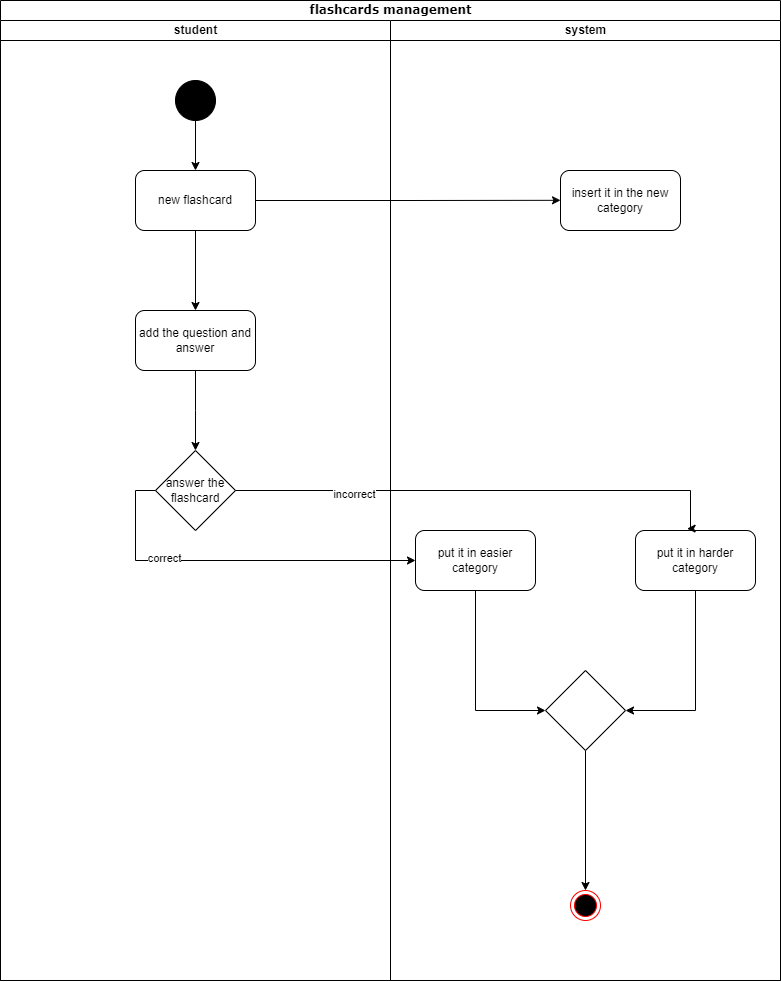

The diagram above was exported from draw.io. Its source (the exported page's mxGraphModel, read from the mxfile embedded in the PNG):
<mxGraphModel dx="1295" dy="768" grid="1" gridSize="10" guides="1" tooltips="1" connect="1" arrows="1" fold="1" page="1" pageScale="1" pageWidth="850" pageHeight="1100" background="none" math="0" shadow="0">
  <root>
    <mxCell id="0" />
    <mxCell id="1" parent="0" />
    <mxCell id="1c1d494c118603dd-1" value="flashcards management" style="swimlane;html=1;childLayout=stackLayout;startSize=20;rounded=0;shadow=0;comic=0;labelBackgroundColor=none;strokeWidth=1;fontFamily=Verdana;fontSize=12;align=center;" parent="1" vertex="1">
      <mxGeometry x="230" y="60" width="780" height="980" as="geometry" />
    </mxCell>
    <mxCell id="1c1d494c118603dd-2" value="student" style="swimlane;html=1;startSize=20;" parent="1c1d494c118603dd-1" vertex="1">
      <mxGeometry y="20" width="390" height="960" as="geometry">
        <mxRectangle y="20" width="40" height="960" as="alternateBounds" />
      </mxGeometry>
    </mxCell>
    <mxCell id="Pz9gBWIOeY0f5cZJqhxQ-4" style="edgeStyle=orthogonalEdgeStyle;rounded=0;orthogonalLoop=1;jettySize=auto;html=1;exitX=0.5;exitY=1;exitDx=0;exitDy=0;entryX=0.5;entryY=0;entryDx=0;entryDy=0;" edge="1" parent="1c1d494c118603dd-2" source="60571a20871a0731-4" target="Pz9gBWIOeY0f5cZJqhxQ-3">
      <mxGeometry relative="1" as="geometry" />
    </mxCell>
    <mxCell id="60571a20871a0731-4" value="" style="ellipse;whiteSpace=wrap;html=1;rounded=0;shadow=0;comic=0;labelBackgroundColor=none;strokeWidth=1;fillColor=#000000;fontFamily=Verdana;fontSize=12;align=center;" parent="1c1d494c118603dd-2" vertex="1">
      <mxGeometry x="175" y="60" width="40" height="40" as="geometry" />
    </mxCell>
    <mxCell id="Pz9gBWIOeY0f5cZJqhxQ-11" value="" style="edgeStyle=orthogonalEdgeStyle;rounded=0;orthogonalLoop=1;jettySize=auto;html=1;" edge="1" parent="1c1d494c118603dd-2" source="Pz9gBWIOeY0f5cZJqhxQ-3" target="Pz9gBWIOeY0f5cZJqhxQ-10">
      <mxGeometry relative="1" as="geometry" />
    </mxCell>
    <mxCell id="Pz9gBWIOeY0f5cZJqhxQ-25" style="edgeStyle=orthogonalEdgeStyle;rounded=0;orthogonalLoop=1;jettySize=auto;html=1;exitX=1;exitY=0.5;exitDx=0;exitDy=0;" edge="1" parent="1c1d494c118603dd-2" source="Pz9gBWIOeY0f5cZJqhxQ-3">
      <mxGeometry relative="1" as="geometry">
        <mxPoint x="560" y="179.81481481481478" as="targetPoint" />
      </mxGeometry>
    </mxCell>
    <mxCell id="Pz9gBWIOeY0f5cZJqhxQ-3" value="new flashcard" style="rounded=1;whiteSpace=wrap;html=1;" vertex="1" parent="1c1d494c118603dd-2">
      <mxGeometry x="135" y="150" width="120" height="60" as="geometry" />
    </mxCell>
    <mxCell id="Pz9gBWIOeY0f5cZJqhxQ-13" value="" style="edgeStyle=orthogonalEdgeStyle;rounded=0;orthogonalLoop=1;jettySize=auto;html=1;" edge="1" parent="1c1d494c118603dd-2" source="Pz9gBWIOeY0f5cZJqhxQ-10">
      <mxGeometry relative="1" as="geometry">
        <mxPoint x="195" y="429.9999999999999" as="targetPoint" />
      </mxGeometry>
    </mxCell>
    <mxCell id="Pz9gBWIOeY0f5cZJqhxQ-10" value="add the question and answer" style="whiteSpace=wrap;html=1;rounded=1;" vertex="1" parent="1c1d494c118603dd-2">
      <mxGeometry x="135" y="290" width="120" height="60" as="geometry" />
    </mxCell>
    <mxCell id="Pz9gBWIOeY0f5cZJqhxQ-17" value="answer the flashcard" style="rhombus;whiteSpace=wrap;html=1;" vertex="1" parent="1c1d494c118603dd-2">
      <mxGeometry x="155" y="430" width="80" height="80" as="geometry" />
    </mxCell>
    <mxCell id="Pz9gBWIOeY0f5cZJqhxQ-24" value="system" style="swimlane;html=1;startSize=20;" vertex="1" parent="1c1d494c118603dd-1">
      <mxGeometry x="390" y="20" width="390" height="960" as="geometry">
        <mxRectangle y="20" width="40" height="960" as="alternateBounds" />
      </mxGeometry>
    </mxCell>
    <mxCell id="Pz9gBWIOeY0f5cZJqhxQ-26" value="insert it in the new category" style="rounded=1;whiteSpace=wrap;html=1;" vertex="1" parent="Pz9gBWIOeY0f5cZJqhxQ-24">
      <mxGeometry x="170" y="150" width="120" height="60" as="geometry" />
    </mxCell>
    <mxCell id="Pz9gBWIOeY0f5cZJqhxQ-30" style="edgeStyle=orthogonalEdgeStyle;rounded=0;orthogonalLoop=1;jettySize=auto;html=1;exitX=0.5;exitY=1;exitDx=0;exitDy=0;entryX=0;entryY=0.5;entryDx=0;entryDy=0;" edge="1" parent="Pz9gBWIOeY0f5cZJqhxQ-24" source="Pz9gBWIOeY0f5cZJqhxQ-22" target="Pz9gBWIOeY0f5cZJqhxQ-28">
      <mxGeometry relative="1" as="geometry" />
    </mxCell>
    <mxCell id="Pz9gBWIOeY0f5cZJqhxQ-22" value="put it in easier category" style="rounded=1;whiteSpace=wrap;html=1;" vertex="1" parent="Pz9gBWIOeY0f5cZJqhxQ-24">
      <mxGeometry x="25" y="510" width="120" height="60" as="geometry" />
    </mxCell>
    <mxCell id="Pz9gBWIOeY0f5cZJqhxQ-29" style="edgeStyle=orthogonalEdgeStyle;rounded=0;orthogonalLoop=1;jettySize=auto;html=1;exitX=0.5;exitY=1;exitDx=0;exitDy=0;entryX=1;entryY=0.5;entryDx=0;entryDy=0;" edge="1" parent="Pz9gBWIOeY0f5cZJqhxQ-24" source="Pz9gBWIOeY0f5cZJqhxQ-23" target="Pz9gBWIOeY0f5cZJqhxQ-28">
      <mxGeometry relative="1" as="geometry" />
    </mxCell>
    <mxCell id="Pz9gBWIOeY0f5cZJqhxQ-23" value="put it in harder category" style="rounded=1;whiteSpace=wrap;html=1;" vertex="1" parent="Pz9gBWIOeY0f5cZJqhxQ-24">
      <mxGeometry x="245" y="510" width="120" height="60" as="geometry" />
    </mxCell>
    <mxCell id="Pz9gBWIOeY0f5cZJqhxQ-32" style="edgeStyle=orthogonalEdgeStyle;rounded=0;orthogonalLoop=1;jettySize=auto;html=1;exitX=0.5;exitY=1;exitDx=0;exitDy=0;entryX=0.5;entryY=0;entryDx=0;entryDy=0;" edge="1" parent="Pz9gBWIOeY0f5cZJqhxQ-24" source="Pz9gBWIOeY0f5cZJqhxQ-28" target="Pz9gBWIOeY0f5cZJqhxQ-2">
      <mxGeometry relative="1" as="geometry" />
    </mxCell>
    <mxCell id="Pz9gBWIOeY0f5cZJqhxQ-28" value="" style="rhombus;whiteSpace=wrap;html=1;" vertex="1" parent="Pz9gBWIOeY0f5cZJqhxQ-24">
      <mxGeometry x="155" y="650" width="80" height="80" as="geometry" />
    </mxCell>
    <mxCell id="Pz9gBWIOeY0f5cZJqhxQ-2" value="" style="ellipse;html=1;shape=endState;fillColor=#000000;strokeColor=#ff0000;" vertex="1" parent="Pz9gBWIOeY0f5cZJqhxQ-24">
      <mxGeometry x="180" y="870" width="30" height="30" as="geometry" />
    </mxCell>
    <mxCell id="Pz9gBWIOeY0f5cZJqhxQ-19" style="edgeStyle=orthogonalEdgeStyle;rounded=0;orthogonalLoop=1;jettySize=auto;html=1;exitX=0;exitY=0.5;exitDx=0;exitDy=0;entryX=0;entryY=0.5;entryDx=0;entryDy=0;" edge="1" parent="1c1d494c118603dd-1" source="Pz9gBWIOeY0f5cZJqhxQ-17" target="Pz9gBWIOeY0f5cZJqhxQ-22">
      <mxGeometry relative="1" as="geometry">
        <mxPoint x="470" y="520" as="targetPoint" />
      </mxGeometry>
    </mxCell>
    <mxCell id="Pz9gBWIOeY0f5cZJqhxQ-20" value="correct" style="edgeLabel;html=1;align=center;verticalAlign=middle;resizable=0;points=[];" vertex="1" connectable="0" parent="Pz9gBWIOeY0f5cZJqhxQ-19">
      <mxGeometry x="-0.3608" y="3" relative="1" as="geometry">
        <mxPoint as="offset" />
      </mxGeometry>
    </mxCell>
    <mxCell id="Pz9gBWIOeY0f5cZJqhxQ-18" style="edgeStyle=orthogonalEdgeStyle;rounded=0;orthogonalLoop=1;jettySize=auto;html=1;exitX=1;exitY=0.5;exitDx=0;exitDy=0;entryX=0.43;entryY=-0.031;entryDx=0;entryDy=0;entryPerimeter=0;" edge="1" parent="1c1d494c118603dd-1" source="Pz9gBWIOeY0f5cZJqhxQ-17" target="Pz9gBWIOeY0f5cZJqhxQ-23">
      <mxGeometry relative="1" as="geometry">
        <mxPoint x="690" y="520" as="targetPoint" />
        <Array as="points">
          <mxPoint x="690" y="490" />
          <mxPoint x="690" y="528" />
        </Array>
      </mxGeometry>
    </mxCell>
    <mxCell id="Pz9gBWIOeY0f5cZJqhxQ-21" value="incorrect" style="edgeLabel;html=1;align=center;verticalAlign=middle;resizable=0;points=[];" vertex="1" connectable="0" parent="Pz9gBWIOeY0f5cZJqhxQ-18">
      <mxGeometry x="-0.5196" y="-3" relative="1" as="geometry">
        <mxPoint as="offset" />
      </mxGeometry>
    </mxCell>
  </root>
</mxGraphModel>